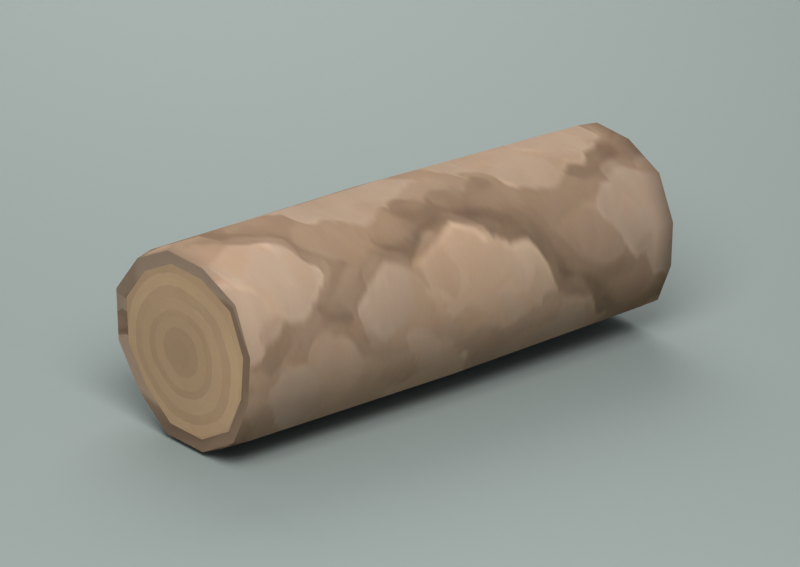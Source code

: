 # Source: WoodenLogDrop.blend  (saved by Blender 5.0.119; exported with 4.5.12 LTS)
import bpy
from mathutils import Matrix  # noqa: F401  (used for matrix-valued properties, if any)

bpy.ops.wm.read_factory_settings(use_empty=True)
scene = bpy.context.scene
scene.name = 'Scene'

# ---- images (referenced by path relative to the original .blend; pixels are not part of the script)
import os
ASSET_DIR = os.environ.get("B2B_ASSET_DIR", "")  # directory of the original .blend (textures are referenced by path, not embedded)
HERE = os.path.dirname(os.path.abspath(__file__))  # packed textures are extracted next to this script under _unpacked/

def load_image(name, relpath, width, height, colorspace="sRGB"):
    """Load a texture the original file referenced (path relative to the .blend, or extracted next to this script)."""
    p = next((c for c in (os.path.join(HERE, relpath), os.path.join(ASSET_DIR, relpath)) if relpath and os.path.exists(c)), "")
    if p:
        img = bpy.data.images.load(p, check_existing=True)
        img.name = name
    else:  # same state as the original file: an image datablock whose file is absent (Cycles renders it pink)
        img = bpy.data.images.new(name, width, height)
        img.source = "FILE"
        img.filepath = "//" + (relpath or name)
    img.colorspace_settings.name = colorspace
    return img
img_ordinary_wood_trim_meadow_timber_png = load_image('ordinary-wood-trim-meadow-timber.png', '_unpacked/ordinary-wood-trim-meadow-timber.cc03c37e.png', 2048, 2048, 'sRGB')

# ---- materials (node trees are filled in below, after node groups)
mat_woodenlog_meadowtimber = bpy.data.materials.new('WoodenLog_MeadowTimber')
mat_warm_neutral_studio = bpy.data.materials.new('Warm neutral studio')

# ---- material node trees
mat_woodenlog_meadowtimber.use_nodes = True; mat_woodenlog_meadowtimber.node_tree.nodes.clear()
_N = mat_woodenlog_meadowtimber.node_tree.nodes; _L = mat_woodenlog_meadowtimber.node_tree.links
n0 = _N.new('ShaderNodeBsdfPrincipled'); n0.name = 'Principled BSDF'; n0.location = (-200, 100)
n0.inputs[2].default_value = 1.0
n0.inputs[13].default_value = 0.0
n1 = _N.new('ShaderNodeOutputMaterial'); n1.name = 'Material Output'; n1.location = (200, 100)
n2 = _N.new('ShaderNodeTexImage'); n2.name = 'Image Texture'; n2.location = (0, 0)
n2.image = img_ordinary_wood_trim_meadow_timber_png
_L.new(n0.outputs[0], n1.inputs[0])
_L.new(n2.outputs[0], n0.inputs[0])
n1.is_active_output = True
mat_warm_neutral_studio.use_nodes = True; mat_warm_neutral_studio.node_tree.nodes.clear()
_N = mat_warm_neutral_studio.node_tree.nodes; _L = mat_warm_neutral_studio.node_tree.links
n0 = _N.new('ShaderNodeBsdfPrincipled'); n0.name = 'Principled BSDF'; n0.location = (-200, 100)
n0.inputs[0].default_value = (0.21, 0.235, 0.22, 1.0)
n0.inputs[2].default_value = 1.0
n0.inputs[13].default_value = 0.0
n1 = _N.new('ShaderNodeOutputMaterial'); n1.name = 'Material Output'; n1.location = (200, 100)
_L.new(n0.outputs[0], n1.inputs[0])
n1.is_active_output = True

# ---- world
world_soft_daylight = bpy.data.worlds.new('Soft daylight'); scene.world = world_soft_daylight
world_soft_daylight.use_nodes = True; world_soft_daylight.node_tree.nodes.clear()
_N = world_soft_daylight.node_tree.nodes; _L = world_soft_daylight.node_tree.links
n0 = _N.new('ShaderNodeBackground'); n0.name = 'Background'; n0.location = (-200, 100)
n0.inputs[0].default_value = (0.65, 0.73, 0.8, 1.0)
n0.inputs[1].default_value = 0.6
n1 = _N.new('ShaderNodeOutputWorld'); n1.name = 'World Output'; n1.location = (200, 100)
_L.new(n0.outputs[0], n1.inputs[0])
n1.is_active_output = True

# ---- cameras
cam_camera = bpy.data.cameras.new('Camera')
cam_camera.type = 'ORTHO'
cam_camera.ortho_scale = 1.12

# ---- lights
light_area = bpy.data.lights.new('Area', 'AREA')
light_area.energy = 110.0
light_area.shape = 'DISK'
light_area.size = 2.0
light_area.size_y = 1.0
light_area_001 = bpy.data.lights.new('Area.001', 'AREA')
light_area_001.energy = 45.0
light_area_001.shape = 'DISK'
light_area_001.size = 2.0
light_area_001.size_y = 1.0

# ---- meshes
me_woodenlogdrop_mesh = bpy.data.meshes.new('WoodenLogDrop_Mesh')
me_woodenlogdrop_mesh.from_pydata([(-0.38, 0.1354, 0.1823), (-0.38, 0.09409, 0.2367), (-0.38, 0.03429, 0.2685), (-0.38, -0.03431, 0.2686), (-0.38, -0.0999, 0.2421), (-0.38, -0.1296, 0.1809), (-0.38, -0.1251, 0.1167), (-0.38, -0.09662, 0.05741), (-0.38, -0.03552, 0.02363), (-0.38, 0.03549, 0.02372), (-0.38, 0.0908, 0.06287), (-0.38, 0.1309, 0.1152), (-0.38, 0.1588, 0.1874), (-0.38, 0.1113, 0.2499), (-0.38, 0.04255, 0.2865), (-0.38, -0.0363, 0.2866), (-0.38, -0.1117, 0.2562), (-0.38, -0.1458, 0.1857), (-0.38, -0.1406, 0.112), (-0.38, -0.1079, 0.04384), (-0.38, -0.03769, 0.005012), (-0.38, 0.04393, 0.005116), (-0.38, 0.1075, 0.05012), (-0.38, 0.1536, 0.1103), (-0.35, 0.1665, 0.1888), (-0.35, 0.1173, 0.2534), (-0.35, 0.04614, 0.2913), (-0.35, -0.03547, 0.2914), (-0.35, -0.1135, 0.2599), (-0.35, -0.1488, 0.1871), (-0.35, -0.1435, 0.1107), (-0.35, -0.1096, 0.04018), (-0.35, -0.0369, 0.0), (-0.35, 0.04757, 0.0001069), (-0.35, 0.1134, 0.04668), (-0.35, 0.1611, 0.109), (0.01, 0.164, 0.188), (0.01, 0.1158, 0.2514), (0.01, 0.04598, 0.2886), (0.01, -0.03405, 0.2887), (0.01, -0.1106, 0.2578), (0.01, -0.1452, 0.1863), (0.01, -0.14, 0.1115), (0.01, -0.1067, 0.04227), (0.01, -0.03545, 0.002864), (0.01, 0.04739, 0.002969), (0.01, 0.1119, 0.04865), (0.01, 0.1587, 0.1098), (0.35, 0.1512, 0.1851), (0.35, 0.1065, 0.2438), (0.35, 0.0419, 0.2782), (0.35, -0.03222, 0.2783), (0.35, -0.1031, 0.2497), (0.35, -0.1352, 0.1835), (0.35, -0.1303, 0.1142), (0.35, -0.09954, 0.0501), (0.35, -0.03352, 0.01361), (0.35, 0.0432, 0.0137), (0.35, 0.103, 0.056), (0.35, 0.1463, 0.1126), (0.38, 0.1455, 0.1843), (0.38, 0.1018, 0.2418), (0.38, 0.03855, 0.2754), (0.38, -0.03399, 0.2755), (0.38, -0.1034, 0.2475), (0.38, -0.1347, 0.1827), (0.38, -0.13, 0.1149), (0.38, -0.09988, 0.05219), (0.38, -0.03527, 0.01647), (0.38, 0.03982, 0.01656), (0.38, 0.09831, 0.05797), (0.38, 0.1407, 0.1134), (0.38, 0.1236, 0.1796), (0.38, 0.08557, 0.2296), (0.38, 0.03058, 0.2588), (0.38, -0.0325, 0.2589), (0.38, -0.09281, 0.2346), (0.38, -0.1201, 0.1782), (0.38, -0.116, 0.1193), (0.38, -0.08979, 0.06471), (0.38, -0.03361, 0.03366), (0.38, 0.03169, 0.03374), (0.38, 0.08255, 0.06974), (0.38, 0.1194, 0.1179), (-0.38, 0.0, 0.1482), (0.38, -0.0009465, 0.1482)], [], [(0, 1, 13, 12), (1, 2, 14, 13), (2, 3, 15, 14), (3, 4, 16, 15), (4, 5, 17, 16), (5, 6, 18, 17), (6, 7, 19, 18), (7, 8, 20, 19), (8, 9, 21, 20), (9, 10, 22, 21), (10, 11, 23, 22), (11, 0, 12, 23), (12, 13, 25, 24), (13, 14, 26, 25), (14, 15, 27, 26), (15, 16, 28, 27), (16, 17, 29, 28), (17, 18, 30, 29), (18, 19, 31, 30), (19, 20, 32, 31), (20, 21, 33, 32), (21, 22, 34, 33), (22, 23, 35, 34), (23, 12, 24, 35), (24, 25, 37, 36), (25, 26, 38, 37), (26, 27, 39, 38), (27, 28, 40, 39), (28, 29, 41, 40), (29, 30, 42, 41), (30, 31, 43, 42), (31, 32, 44, 43), (32, 33, 45, 44), (33, 34, 46, 45), (34, 35, 47, 46), (35, 24, 36, 47), (36, 37, 49, 48), (37, 38, 50, 49), (38, 39, 51, 50), (39, 40, 52, 51), (40, 41, 53, 52), (41, 42, 54, 53), (42, 43, 55, 54), (43, 44, 56, 55), (44, 45, 57, 56), (45, 46, 58, 57), (46, 47, 59, 58), (47, 36, 48, 59), (48, 49, 61, 60), (49, 50, 62, 61), (50, 51, 63, 62), (51, 52, 64, 63), (52, 53, 65, 64), (53, 54, 66, 65), (54, 55, 67, 66), (55, 56, 68, 67), (56, 57, 69, 68), (57, 58, 70, 69), (58, 59, 71, 70), (59, 48, 60, 71), (60, 61, 73, 72), (61, 62, 74, 73), (62, 63, 75, 74), (63, 64, 76, 75), (64, 65, 77, 76), (65, 66, 78, 77), (66, 67, 79, 78), (67, 68, 80, 79), (68, 69, 81, 80), (69, 70, 82, 81), (70, 71, 83, 82), (71, 60, 72, 83), (84, 1, 0), (84, 2, 1), (84, 3, 2), (84, 4, 3), (84, 5, 4), (84, 6, 5), (84, 7, 6), (84, 8, 7), (84, 9, 8), (84, 10, 9), (84, 11, 10), (84, 0, 11), (85, 72, 73), (85, 73, 74), (85, 74, 75), (85, 75, 76), (85, 76, 77), (85, 77, 78), (85, 78, 79), (85, 79, 80), (85, 80, 81), (85, 81, 82), (85, 82, 83), (85, 83, 72)])
me_woodenlogdrop_mesh.polygons.foreach_set('use_smooth', [0, 0, 0, 0, 0, 0, 0, 0, 0, 0, 0, 0, 1, 1, 1, 1, 1, 1, 1, 1, 1, 1, 1, 1, 1, 1, 1, 1, 1, 1, 1, 1, 1, 1, 1, 1, 1, 1, 1, 1, 1, 1, 1, 1, 1, 1, 1, 1, 1, 1, 1, 1, 1, 1, 1, 1, 1, 1, 1, 1, 0, 0, 0, 0, 0, 0, 0, 0, 0, 0, 0, 0, 0, 0, 0, 0, 0, 0, 0, 0, 0, 0, 0, 0, 0, 0, 0, 0, 0, 0, 0, 0, 0, 0, 0, 0])
_uv = me_woodenlogdrop_mesh.uv_layers.new(name='UVMap')
_uv.uv.foreach_set('vector', [0.976, 0.5331, 0.976, 0.5375, 0.986, 0.5375, 0.986, 0.5331, 0.976, 0.5375, 0.976, 0.5419, 0.986, 0.5419, 0.986, 0.5375, 0.976, 0.5419, 0.976, 0.5463, 0.986, 0.5463, 0.986, 0.5419, 0.976, 0.5463, 0.976, 0.5507, 0.986, 0.5507, 0.986, 0.5463, 0.976, 0.5507, 0.976, 0.5551, 0.986, 0.5551, 0.986, 0.5507, 0.976, 0.5551, 0.976, 0.5596, 0.986, 0.5596, 0.986, 0.5551, 0.976, 0.5596, 0.976, 0.564, 0.986, 0.564, 0.986, 0.5596, 0.976, 0.564, 0.976, 0.5684, 0.986, 0.5684, 0.986, 0.564, 0.976, 0.5684, 0.976, 0.5728, 0.986, 0.5728, 0.986, 0.5684, 0.976, 0.5728, 0.976, 0.5772, 0.986, 0.5772, 0.986, 0.5728, 0.976, 0.5772, 0.976, 0.5816, 0.986, 0.5816, 0.986, 0.5772, 0.976, 0.5816, 0.976, 0.5331, 0.986, 0.5331, 0.986, 0.5816, 0.1, 0.5121, 0.1, 0.5205, 0.1126, 0.5205, 0.1126, 0.5121, 0.1, 0.5205, 0.1, 0.5289, 0.1126, 0.5289, 0.1126, 0.5205, 0.1, 0.5289, 0.1, 0.5373, 0.1126, 0.5373, 0.1126, 0.5289, 0.1, 0.5373, 0.1, 0.5457, 0.1126, 0.5457, 0.1126, 0.5373, 0.1, 0.5457, 0.1, 0.5541, 0.1126, 0.5541, 0.1126, 0.5457, 0.1, 0.5541, 0.1, 0.5625, 0.1126, 0.5625, 0.1126, 0.5541, 0.1, 0.5625, 0.1, 0.5709, 0.1126, 0.5709, 0.1126, 0.5625, 0.1, 0.5709, 0.1, 0.5793, 0.1126, 0.5793, 0.1126, 0.5709, 0.1, 0.5793, 0.1, 0.5877, 0.1126, 0.5877, 0.1126, 0.5793, 0.1, 0.5877, 0.1, 0.5961, 0.1126, 0.5961, 0.1126, 0.5877, 0.1, 0.5961, 0.1, 0.6045, 0.1126, 0.6045, 0.1126, 0.5961, 0.1, 0.6045, 0.1, 0.6129, 0.1126, 0.6129, 0.1126, 0.6045, 0.1126, 0.5121, 0.1126, 0.5205, 0.2642, 0.5205, 0.2642, 0.5121, 0.1126, 0.5205, 0.1126, 0.5289, 0.2642, 0.5289, 0.2642, 0.5205, 0.1126, 0.5289, 0.1126, 0.5373, 0.2642, 0.5373, 0.2642, 0.5289, 0.1126, 0.5373, 0.1126, 0.5457, 0.2642, 0.5457, 0.2642, 0.5373, 0.1126, 0.5457, 0.1126, 0.5541, 0.2642, 0.5541, 0.2642, 0.5457, 0.1126, 0.5541, 0.1126, 0.5625, 0.2642, 0.5625, 0.2642, 0.5541, 0.1126, 0.5625, 0.1126, 0.5709, 0.2642, 0.5709, 0.2642, 0.5625, 0.1126, 0.5709, 0.1126, 0.5793, 0.2642, 0.5793, 0.2642, 0.5709, 0.1126, 0.5793, 0.1126, 0.5877, 0.2642, 0.5877, 0.2642, 0.5793, 0.1126, 0.5877, 0.1126, 0.5961, 0.2642, 0.5961, 0.2642, 0.5877, 0.1126, 0.5961, 0.1126, 0.6045, 0.2642, 0.6045, 0.2642, 0.5961, 0.1126, 0.6045, 0.1126, 0.6129, 0.2642, 0.6129, 0.2642, 0.6045, 0.2642, 0.5121, 0.2642, 0.5205, 0.4074, 0.5205, 0.4074, 0.5121, 0.2642, 0.5205, 0.2642, 0.5289, 0.4074, 0.5289, 0.4074, 0.5205, 0.2642, 0.5289, 0.2642, 0.5373, 0.4074, 0.5373, 0.4074, 0.5289, 0.2642, 0.5373, 0.2642, 0.5457, 0.4074, 0.5457, 0.4074, 0.5373, 0.2642, 0.5457, 0.2642, 0.5541, 0.4074, 0.5541, 0.4074, 0.5457, 0.2642, 0.5541, 0.2642, 0.5625, 0.4074, 0.5625, 0.4074, 0.5541, 0.2642, 0.5625, 0.2642, 0.5709, 0.4074, 0.5709, 0.4074, 0.5625, 0.2642, 0.5709, 0.2642, 0.5793, 0.4074, 0.5793, 0.4074, 0.5709, 0.2642, 0.5793, 0.2642, 0.5877, 0.4074, 0.5877, 0.4074, 0.5793, 0.2642, 0.5877, 0.2642, 0.5961, 0.4074, 0.5961, 0.4074, 0.5877, 0.2642, 0.5961, 0.2642, 0.6045, 0.4074, 0.6045, 0.4074, 0.5961, 0.2642, 0.6045, 0.2642, 0.6129, 0.4074, 0.6129, 0.4074, 0.6045, 0.4074, 0.5121, 0.4074, 0.5205, 0.42, 0.5205, 0.42, 0.5121, 0.4074, 0.5205, 0.4074, 0.5289, 0.42, 0.5289, 0.42, 0.5205, 0.4074, 0.5289, 0.4074, 0.5373, 0.42, 0.5373, 0.42, 0.5289, 0.4074, 0.5373, 0.4074, 0.5457, 0.42, 0.5457, 0.42, 0.5373, 0.4074, 0.5457, 0.4074, 0.5541, 0.42, 0.5541, 0.42, 0.5457, 0.4074, 0.5541, 0.4074, 0.5625, 0.42, 0.5625, 0.42, 0.5541, 0.4074, 0.5625, 0.4074, 0.5709, 0.42, 0.5709, 0.42, 0.5625, 0.4074, 0.5709, 0.4074, 0.5793, 0.42, 0.5793, 0.42, 0.5709, 0.4074, 0.5793, 0.4074, 0.5877, 0.42, 0.5877, 0.42, 0.5793, 0.4074, 0.5877, 0.4074, 0.5961, 0.42, 0.5961, 0.42, 0.5877, 0.4074, 0.5961, 0.4074, 0.6045, 0.42, 0.6045, 0.42, 0.5961, 0.4074, 0.6045, 0.4074, 0.6129, 0.42, 0.6129, 0.42, 0.6045, 0.976, 0.5331, 0.976, 0.5375, 0.986, 0.5375, 0.986, 0.5331, 0.976, 0.5375, 0.976, 0.5419, 0.986, 0.5419, 0.986, 0.5375, 0.976, 0.5419, 0.976, 0.5463, 0.986, 0.5463, 0.986, 0.5419, 0.976, 0.5463, 0.976, 0.5507, 0.986, 0.5507, 0.986, 0.5463, 0.976, 0.5507, 0.976, 0.5551, 0.986, 0.5551, 0.986, 0.5507, 0.976, 0.5551, 0.976, 0.5596, 0.986, 0.5596, 0.986, 0.5551, 0.976, 0.5596, 0.976, 0.564, 0.986, 0.564, 0.986, 0.5596, 0.976, 0.564, 0.976, 0.5684, 0.986, 0.5684, 0.986, 0.564, 0.976, 0.5684, 0.976, 0.5728, 0.986, 0.5728, 0.986, 0.5684, 0.976, 0.5728, 0.976, 0.5772, 0.986, 0.5772, 0.986, 0.5728, 0.976, 0.5772, 0.976, 0.5816, 0.986, 0.5816, 0.986, 0.5772, 0.976, 0.5816, 0.976, 0.5331, 0.986, 0.5331, 0.986, 0.5816, 0.125, 0.375, 0.2044, 0.4544, 0.2334, 0.4041, 0.125, 0.375, 0.1541, 0.4834, 0.2044, 0.4544, 0.125, 0.375, 0.09594, 0.4834, 0.1541, 0.4834, 0.125, 0.375, 0.04562, 0.4544, 0.09594, 0.4834, 0.125, 0.375, 0.01656, 0.4041, 0.04562, 0.4544, 0.125, 0.375, 0.01656, 0.3459, 0.01656, 0.4041, 0.125, 0.375, 0.04562, 0.2956, 0.01656, 0.3459, 0.125, 0.375, 0.09594, 0.2666, 0.04562, 0.2956, 0.125, 0.375, 0.1541, 0.2666, 0.09594, 0.2666, 0.125, 0.375, 0.2044, 0.2956, 0.1541, 0.2666, 0.125, 0.375, 0.2334, 0.3459, 0.2044, 0.2956, 0.125, 0.375, 0.2334, 0.4041, 0.2334, 0.3459, 0.375, 0.375, 0.4834, 0.4041, 0.4544, 0.4544, 0.375, 0.375, 0.4544, 0.4544, 0.4041, 0.4834, 0.375, 0.375, 0.4041, 0.4834, 0.3459, 0.4834, 0.375, 0.375, 0.3459, 0.4834, 0.2956, 0.4544, 0.375, 0.375, 0.2956, 0.4544, 0.2666, 0.4041, 0.375, 0.375, 0.2666, 0.4041, 0.2666, 0.3459, 0.375, 0.375, 0.2666, 0.3459, 0.2956, 0.2956, 0.375, 0.375, 0.2956, 0.2956, 0.3459, 0.2666, 0.375, 0.375, 0.3459, 0.2666, 0.4041, 0.2666, 0.375, 0.375, 0.4041, 0.2666, 0.4544, 0.2956, 0.375, 0.375, 0.4544, 0.2956, 0.4834, 0.3459, 0.375, 0.375, 0.4834, 0.3459, 0.4834, 0.4041])
me_woodenlogdrop_mesh.materials.append(mat_woodenlog_meadowtimber)
me_woodenlogdrop_mesh.update()
me_plane = bpy.data.meshes.new('Plane')
me_plane.from_pydata([(-100.0, -100.0, 0.0), (100.0, -100.0, 0.0), (-100.0, 100.0, 0.0), (100.0, 100.0, 0.0)], [], [(0, 1, 3, 2)])
_uv = me_plane.uv_layers.new(name='UVMap')
_uv.uv.foreach_set('vector', [0.0, 0.0, 1.0, 0.0, 1.0, 1.0, 0.0, 1.0])
me_plane.materials.append(mat_warm_neutral_studio)
me_plane.update()

# ---- objects
ob_woodenlogdrop = bpy.data.objects.new('WoodenLogDrop', me_woodenlogdrop_mesh)
ob_preview_ground = bpy.data.objects.new('PREVIEW_Ground', me_plane)
ob_preview_key = bpy.data.objects.new('PREVIEW_Key', light_area)
ob_preview_fill = bpy.data.objects.new('PREVIEW_Fill', light_area_001)
ob_preview_camera = bpy.data.objects.new('PREVIEW_Camera', cam_camera)

# ---- transforms, parenting, visibility, modifiers, constraints
ob_woodenlogdrop.location = (0.0, 0.0, 0.0)
ob_preview_ground.location = (0.0, 0.0, -0.002)
ob_preview_key.location = (-1.2, -1.5, 2.5)
ob_preview_key.rotation_euler = (0.6842, -1.106e-08, -0.6747)
ob_preview_fill.location = (0.8, 1.5, 1.6)
ob_preview_fill.rotation_euler = (0.8629, -3.835e-08, 2.652)
ob_preview_camera.location = (-1.25, -1.6, 1.05)
ob_preview_camera.rotation_euler = (1.152, -8.509e-09, -0.6632)

# ---- collection membership
scene.collection.objects.link(ob_woodenlogdrop)
scene.collection.objects.link(ob_preview_ground)
scene.collection.objects.link(ob_preview_key)
scene.collection.objects.link(ob_preview_fill)
scene.collection.objects.link(ob_preview_camera)

# ---- scene / render settings (as saved in the file)
scene.camera = ob_preview_camera
scene.frame_start = 1; scene.frame_end = 250; scene.frame_set(1)
scene.render.engine = 'CYCLES'
scene.render.resolution_x = 1200
scene.render.resolution_y = 850
scene.render.bake_bias = 0.0
scene.render.bake_samples = 0
scene.cycles.samples = 32
scene.cycles.sampling_pattern = 'TABULATED_SOBOL'
scene.eevee.use_volume_custom_range = False
scene.view_settings.view_transform = 'Standard'
bpy.context.view_layer.update()
